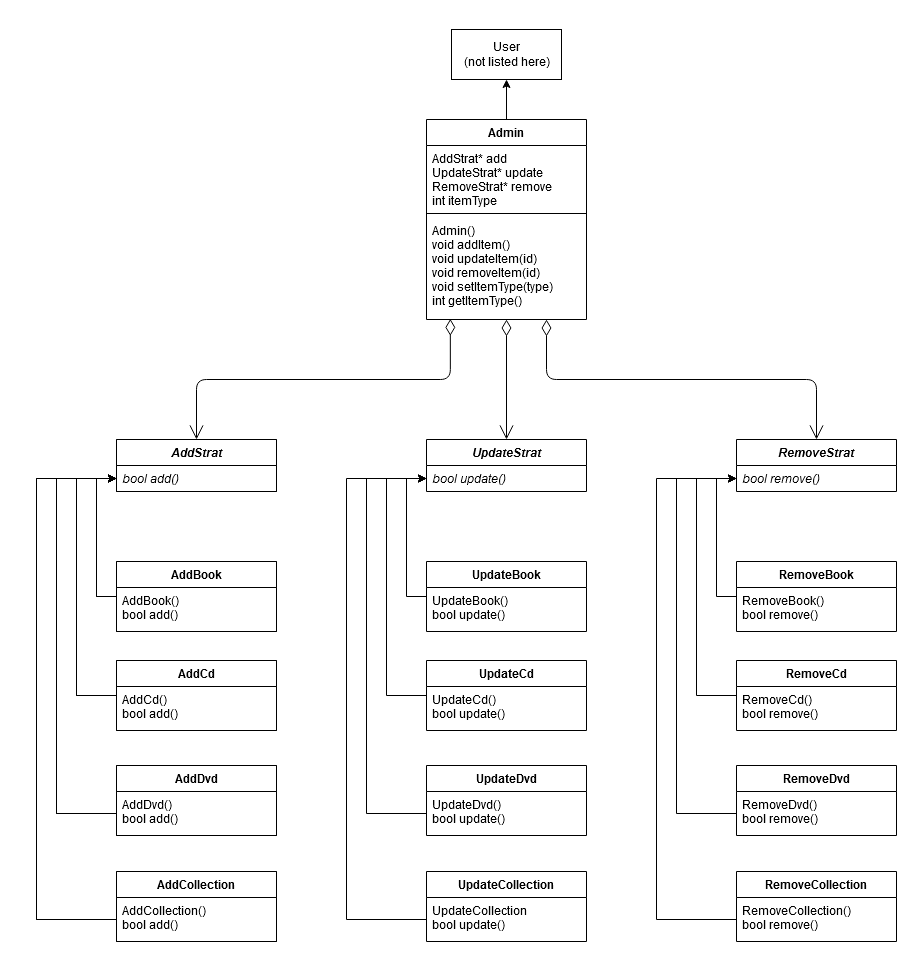

The diagram above was exported from draw.io. Its source (the exported page's mxGraphModel, read from the mxfile embedded in the PNG):
<mxGraphModel dx="2881" dy="1130" grid="1" gridSize="10" guides="1" tooltips="1" connect="1" arrows="1" fold="1" page="1" pageScale="1" pageWidth="850" pageHeight="1100" math="0" shadow="0">
  <root>
    <mxCell id="0" />
    <mxCell id="1" parent="0" />
    <mxCell id="2" style="edgeStyle=orthogonalEdgeStyle;rounded=0;orthogonalLoop=1;jettySize=auto;html=1;exitX=0.5;exitY=0;exitDx=0;exitDy=0;entryX=0.5;entryY=1;entryDx=0;entryDy=0;" edge="1" source="3" target="61" parent="1">
      <mxGeometry relative="1" as="geometry" />
    </mxCell>
    <mxCell id="3" value="Admin" style="swimlane;fontStyle=1;align=center;verticalAlign=top;childLayout=stackLayout;horizontal=1;startSize=26;horizontalStack=0;resizeParent=1;resizeParentMax=0;resizeLast=0;collapsible=1;marginBottom=0;" vertex="1" parent="1">
      <mxGeometry x="1070" y="240" width="160" height="200" as="geometry" />
    </mxCell>
    <mxCell id="4" value="AddStrat* add&#10;UpdateStrat* update&#10;RemoveStrat* remove&#10;int itemType&#10;" style="text;strokeColor=none;fillColor=none;align=left;verticalAlign=top;spacingLeft=4;spacingRight=4;overflow=hidden;rotatable=0;points=[[0,0.5],[1,0.5]];portConstraint=eastwest;" vertex="1" parent="3">
      <mxGeometry y="26" width="160" height="64" as="geometry" />
    </mxCell>
    <mxCell id="5" value="" style="line;strokeWidth=1;fillColor=none;align=left;verticalAlign=middle;spacingTop=-1;spacingLeft=3;spacingRight=3;rotatable=0;labelPosition=right;points=[];portConstraint=eastwest;" vertex="1" parent="3">
      <mxGeometry y="90" width="160" height="8" as="geometry" />
    </mxCell>
    <mxCell id="6" value="Admin()&#10;void addItem()&#10;void updateItem(id)&#10;void removeItem(id)&#10;void setItemType(type)&#10;int getItemType()&#10;" style="text;strokeColor=none;fillColor=none;align=left;verticalAlign=top;spacingLeft=4;spacingRight=4;overflow=hidden;rotatable=0;points=[[0,0.5],[1,0.5]];portConstraint=eastwest;" vertex="1" parent="3">
      <mxGeometry y="98" width="160" height="102" as="geometry" />
    </mxCell>
    <mxCell id="7" value="AddStrat" style="swimlane;fontStyle=3;align=center;verticalAlign=top;childLayout=stackLayout;horizontal=1;startSize=26;horizontalStack=0;resizeParent=1;resizeParentMax=0;resizeLast=0;collapsible=1;marginBottom=0;" vertex="1" parent="1">
      <mxGeometry x="760" y="560" width="160" height="52" as="geometry" />
    </mxCell>
    <mxCell id="8" value="bool add()" style="text;strokeColor=none;fillColor=none;align=left;verticalAlign=top;spacingLeft=4;spacingRight=4;overflow=hidden;rotatable=0;points=[[0,0.5],[1,0.5]];portConstraint=eastwest;fontStyle=2" vertex="1" parent="7">
      <mxGeometry y="26" width="160" height="26" as="geometry" />
    </mxCell>
    <mxCell id="9" style="edgeStyle=orthogonalEdgeStyle;rounded=0;orthogonalLoop=1;jettySize=auto;html=1;exitX=0;exitY=0.5;exitDx=0;exitDy=0;entryX=0;entryY=0.5;entryDx=0;entryDy=0;" edge="1" source="10" target="8" parent="1">
      <mxGeometry relative="1" as="geometry" />
    </mxCell>
    <mxCell id="10" value="AddBook" style="swimlane;fontStyle=1;align=center;verticalAlign=top;childLayout=stackLayout;horizontal=1;startSize=26;horizontalStack=0;resizeParent=1;resizeParentMax=0;resizeLast=0;collapsible=1;marginBottom=0;" vertex="1" parent="1">
      <mxGeometry x="760" y="682" width="160" height="70" as="geometry" />
    </mxCell>
    <mxCell id="11" value="AddBook()&#10;bool add()&#10;" style="text;strokeColor=none;fillColor=none;align=left;verticalAlign=top;spacingLeft=4;spacingRight=4;overflow=hidden;rotatable=0;points=[[0,0.5],[1,0.5]];portConstraint=eastwest;" vertex="1" parent="10">
      <mxGeometry y="26" width="160" height="44" as="geometry" />
    </mxCell>
    <mxCell id="12" style="edgeStyle=orthogonalEdgeStyle;rounded=0;orthogonalLoop=1;jettySize=auto;html=1;exitX=0;exitY=0.5;exitDx=0;exitDy=0;entryX=0;entryY=0.5;entryDx=0;entryDy=0;" edge="1" source="13" target="8" parent="1">
      <mxGeometry relative="1" as="geometry">
        <Array as="points">
          <mxPoint x="720" y="816" />
          <mxPoint x="720" y="599" />
        </Array>
      </mxGeometry>
    </mxCell>
    <mxCell id="13" value="AddCd" style="swimlane;fontStyle=1;align=center;verticalAlign=top;childLayout=stackLayout;horizontal=1;startSize=26;horizontalStack=0;resizeParent=1;resizeParentMax=0;resizeLast=0;collapsible=1;marginBottom=0;" vertex="1" parent="1">
      <mxGeometry x="760" y="781" width="160" height="70" as="geometry" />
    </mxCell>
    <mxCell id="14" value="AddCd()&#10;bool add()" style="text;strokeColor=none;fillColor=none;align=left;verticalAlign=top;spacingLeft=4;spacingRight=4;overflow=hidden;rotatable=0;points=[[0,0.5],[1,0.5]];portConstraint=eastwest;" vertex="1" parent="13">
      <mxGeometry y="26" width="160" height="44" as="geometry" />
    </mxCell>
    <mxCell id="15" value="AddDvd" style="swimlane;fontStyle=1;align=center;verticalAlign=top;childLayout=stackLayout;horizontal=1;startSize=26;horizontalStack=0;resizeParent=1;resizeParentMax=0;resizeLast=0;collapsible=1;marginBottom=0;" vertex="1" parent="1">
      <mxGeometry x="760" y="886" width="160" height="70" as="geometry" />
    </mxCell>
    <mxCell id="16" value="AddDvd()&#10;bool add()&#10;" style="text;strokeColor=none;fillColor=none;align=left;verticalAlign=top;spacingLeft=4;spacingRight=4;overflow=hidden;rotatable=0;points=[[0,0.5],[1,0.5]];portConstraint=eastwest;" vertex="1" parent="15">
      <mxGeometry y="26" width="160" height="44" as="geometry" />
    </mxCell>
    <mxCell id="17" value="AddCollection" style="swimlane;fontStyle=1;align=center;verticalAlign=top;childLayout=stackLayout;horizontal=1;startSize=26;horizontalStack=0;resizeParent=1;resizeParentMax=0;resizeLast=0;collapsible=1;marginBottom=0;" vertex="1" parent="1">
      <mxGeometry x="760" y="992" width="160" height="70" as="geometry" />
    </mxCell>
    <mxCell id="18" value="AddCollection()&#10;bool add()&#10;" style="text;strokeColor=none;fillColor=none;align=left;verticalAlign=top;spacingLeft=4;spacingRight=4;overflow=hidden;rotatable=0;points=[[0,0.5],[1,0.5]];portConstraint=eastwest;" vertex="1" parent="17">
      <mxGeometry y="26" width="160" height="44" as="geometry" />
    </mxCell>
    <mxCell id="19" style="edgeStyle=orthogonalEdgeStyle;rounded=0;orthogonalLoop=1;jettySize=auto;html=1;exitX=0;exitY=0.5;exitDx=0;exitDy=0;entryX=0;entryY=0.5;entryDx=0;entryDy=0;" edge="1" source="16" target="8" parent="1">
      <mxGeometry relative="1" as="geometry">
        <Array as="points">
          <mxPoint x="700" y="934" />
          <mxPoint x="700" y="599" />
        </Array>
      </mxGeometry>
    </mxCell>
    <mxCell id="20" style="edgeStyle=orthogonalEdgeStyle;rounded=0;orthogonalLoop=1;jettySize=auto;html=1;exitX=0;exitY=0.5;exitDx=0;exitDy=0;entryX=0;entryY=0.5;entryDx=0;entryDy=0;" edge="1" source="18" target="8" parent="1">
      <mxGeometry relative="1" as="geometry">
        <Array as="points">
          <mxPoint x="680" y="1040" />
          <mxPoint x="680" y="599" />
        </Array>
      </mxGeometry>
    </mxCell>
    <mxCell id="21" value="AddStrat" style="swimlane;fontStyle=3;align=center;verticalAlign=top;childLayout=stackLayout;horizontal=1;startSize=26;horizontalStack=0;resizeParent=1;resizeParentMax=0;resizeLast=0;collapsible=1;marginBottom=0;" vertex="1" parent="1">
      <mxGeometry x="760" y="560" width="160" height="52" as="geometry" />
    </mxCell>
    <mxCell id="22" style="edgeStyle=orthogonalEdgeStyle;rounded=0;orthogonalLoop=1;jettySize=auto;html=1;exitX=0;exitY=0.5;exitDx=0;exitDy=0;entryX=0;entryY=0.5;entryDx=0;entryDy=0;" edge="1" source="23" parent="1">
      <mxGeometry relative="1" as="geometry">
        <mxPoint x="760" y="599" as="targetPoint" />
        <Array as="points">
          <mxPoint x="740" y="717" />
          <mxPoint x="740" y="599" />
        </Array>
      </mxGeometry>
    </mxCell>
    <mxCell id="23" value="AddBook" style="swimlane;fontStyle=1;align=center;verticalAlign=top;childLayout=stackLayout;horizontal=1;startSize=26;horizontalStack=0;resizeParent=1;resizeParentMax=0;resizeLast=0;collapsible=1;marginBottom=0;" vertex="1" parent="1">
      <mxGeometry x="760" y="682" width="160" height="70" as="geometry" />
    </mxCell>
    <mxCell id="24" style="edgeStyle=orthogonalEdgeStyle;rounded=0;orthogonalLoop=1;jettySize=auto;html=1;exitX=0;exitY=0.5;exitDx=0;exitDy=0;entryX=0;entryY=0.5;entryDx=0;entryDy=0;" edge="1" source="25" parent="1">
      <mxGeometry relative="1" as="geometry">
        <Array as="points">
          <mxPoint x="720" y="816" />
          <mxPoint x="720" y="599" />
        </Array>
        <mxPoint x="760" y="599" as="targetPoint" />
      </mxGeometry>
    </mxCell>
    <mxCell id="25" value="AddCd" style="swimlane;fontStyle=1;align=center;verticalAlign=top;childLayout=stackLayout;horizontal=1;startSize=26;horizontalStack=0;resizeParent=1;resizeParentMax=0;resizeLast=0;collapsible=1;marginBottom=0;" vertex="1" parent="1">
      <mxGeometry x="760" y="781" width="160" height="70" as="geometry" />
    </mxCell>
    <mxCell id="26" value="AddDvd" style="swimlane;fontStyle=1;align=center;verticalAlign=top;childLayout=stackLayout;horizontal=1;startSize=26;horizontalStack=0;resizeParent=1;resizeParentMax=0;resizeLast=0;collapsible=1;marginBottom=0;" vertex="1" parent="1">
      <mxGeometry x="760" y="886" width="160" height="70" as="geometry" />
    </mxCell>
    <mxCell id="27" value="AddCollection" style="swimlane;fontStyle=1;align=center;verticalAlign=top;childLayout=stackLayout;horizontal=1;startSize=26;horizontalStack=0;resizeParent=1;resizeParentMax=0;resizeLast=0;collapsible=1;marginBottom=0;" vertex="1" parent="1">
      <mxGeometry x="760" y="992" width="160" height="70" as="geometry" />
    </mxCell>
    <mxCell id="28" style="edgeStyle=orthogonalEdgeStyle;rounded=0;orthogonalLoop=1;jettySize=auto;html=1;exitX=0;exitY=0.5;exitDx=0;exitDy=0;entryX=0;entryY=0.5;entryDx=0;entryDy=0;" edge="1" parent="1">
      <mxGeometry relative="1" as="geometry">
        <Array as="points">
          <mxPoint x="700" y="934" />
          <mxPoint x="700" y="599" />
        </Array>
        <mxPoint x="760" y="934" as="sourcePoint" />
        <mxPoint x="760" y="599" as="targetPoint" />
      </mxGeometry>
    </mxCell>
    <mxCell id="29" style="edgeStyle=orthogonalEdgeStyle;rounded=0;orthogonalLoop=1;jettySize=auto;html=1;exitX=0;exitY=0.5;exitDx=0;exitDy=0;entryX=0;entryY=0.5;entryDx=0;entryDy=0;" edge="1" parent="1">
      <mxGeometry relative="1" as="geometry">
        <Array as="points">
          <mxPoint x="680" y="1040" />
          <mxPoint x="680" y="599" />
        </Array>
        <mxPoint x="760" y="1040" as="sourcePoint" />
        <mxPoint x="760" y="599" as="targetPoint" />
      </mxGeometry>
    </mxCell>
    <mxCell id="30" value="UpdateStrat" style="swimlane;fontStyle=3;align=center;verticalAlign=top;childLayout=stackLayout;horizontal=1;startSize=26;horizontalStack=0;resizeParent=1;resizeParentMax=0;resizeLast=0;collapsible=1;marginBottom=0;" vertex="1" parent="1">
      <mxGeometry x="1070" y="560" width="160" height="52" as="geometry" />
    </mxCell>
    <mxCell id="31" value="bool update()" style="text;strokeColor=none;fillColor=none;align=left;verticalAlign=top;spacingLeft=4;spacingRight=4;overflow=hidden;rotatable=0;points=[[0,0.5],[1,0.5]];portConstraint=eastwest;fontStyle=2" vertex="1" parent="30">
      <mxGeometry y="26" width="160" height="26" as="geometry" />
    </mxCell>
    <mxCell id="32" style="edgeStyle=orthogonalEdgeStyle;rounded=0;orthogonalLoop=1;jettySize=auto;html=1;exitX=0;exitY=0.5;exitDx=0;exitDy=0;entryX=0;entryY=0.5;entryDx=0;entryDy=0;" edge="1" source="33" target="31" parent="1">
      <mxGeometry relative="1" as="geometry" />
    </mxCell>
    <mxCell id="33" value="UpdateBook" style="swimlane;fontStyle=1;align=center;verticalAlign=top;childLayout=stackLayout;horizontal=1;startSize=26;horizontalStack=0;resizeParent=1;resizeParentMax=0;resizeLast=0;collapsible=1;marginBottom=0;" vertex="1" parent="1">
      <mxGeometry x="1070" y="682" width="160" height="70" as="geometry" />
    </mxCell>
    <mxCell id="34" value="UpdateBook()&#10;bool update()&#10;" style="text;strokeColor=none;fillColor=none;align=left;verticalAlign=top;spacingLeft=4;spacingRight=4;overflow=hidden;rotatable=0;points=[[0,0.5],[1,0.5]];portConstraint=eastwest;" vertex="1" parent="33">
      <mxGeometry y="26" width="160" height="44" as="geometry" />
    </mxCell>
    <mxCell id="35" style="edgeStyle=orthogonalEdgeStyle;rounded=0;orthogonalLoop=1;jettySize=auto;html=1;exitX=0;exitY=0.5;exitDx=0;exitDy=0;entryX=0;entryY=0.5;entryDx=0;entryDy=0;" edge="1" source="36" target="31" parent="1">
      <mxGeometry relative="1" as="geometry">
        <Array as="points">
          <mxPoint x="1030" y="816" />
          <mxPoint x="1030" y="599" />
        </Array>
      </mxGeometry>
    </mxCell>
    <mxCell id="36" value="UpdateCd" style="swimlane;fontStyle=1;align=center;verticalAlign=top;childLayout=stackLayout;horizontal=1;startSize=26;horizontalStack=0;resizeParent=1;resizeParentMax=0;resizeLast=0;collapsible=1;marginBottom=0;" vertex="1" parent="1">
      <mxGeometry x="1070" y="781" width="160" height="70" as="geometry" />
    </mxCell>
    <mxCell id="37" value="UpdateCd()&#10;bool update()&#10;" style="text;strokeColor=none;fillColor=none;align=left;verticalAlign=top;spacingLeft=4;spacingRight=4;overflow=hidden;rotatable=0;points=[[0,0.5],[1,0.5]];portConstraint=eastwest;" vertex="1" parent="36">
      <mxGeometry y="26" width="160" height="44" as="geometry" />
    </mxCell>
    <mxCell id="38" value="UpdateDvd" style="swimlane;fontStyle=1;align=center;verticalAlign=top;childLayout=stackLayout;horizontal=1;startSize=26;horizontalStack=0;resizeParent=1;resizeParentMax=0;resizeLast=0;collapsible=1;marginBottom=0;" vertex="1" parent="1">
      <mxGeometry x="1070" y="886" width="160" height="70" as="geometry" />
    </mxCell>
    <mxCell id="39" value="UpdateDvd()&#10;bool update()&#10;" style="text;strokeColor=none;fillColor=none;align=left;verticalAlign=top;spacingLeft=4;spacingRight=4;overflow=hidden;rotatable=0;points=[[0,0.5],[1,0.5]];portConstraint=eastwest;" vertex="1" parent="38">
      <mxGeometry y="26" width="160" height="44" as="geometry" />
    </mxCell>
    <mxCell id="40" value="UpdateCollection" style="swimlane;fontStyle=1;align=center;verticalAlign=top;childLayout=stackLayout;horizontal=1;startSize=26;horizontalStack=0;resizeParent=1;resizeParentMax=0;resizeLast=0;collapsible=1;marginBottom=0;" vertex="1" parent="1">
      <mxGeometry x="1070" y="992" width="160" height="70" as="geometry" />
    </mxCell>
    <mxCell id="41" value="UpdateCollection&#10;bool update()&#10;" style="text;strokeColor=none;fillColor=none;align=left;verticalAlign=top;spacingLeft=4;spacingRight=4;overflow=hidden;rotatable=0;points=[[0,0.5],[1,0.5]];portConstraint=eastwest;" vertex="1" parent="40">
      <mxGeometry y="26" width="160" height="44" as="geometry" />
    </mxCell>
    <mxCell id="42" style="edgeStyle=orthogonalEdgeStyle;rounded=0;orthogonalLoop=1;jettySize=auto;html=1;exitX=0;exitY=0.5;exitDx=0;exitDy=0;entryX=0;entryY=0.5;entryDx=0;entryDy=0;" edge="1" source="39" target="31" parent="1">
      <mxGeometry relative="1" as="geometry">
        <Array as="points">
          <mxPoint x="1010" y="934" />
          <mxPoint x="1010" y="599" />
        </Array>
      </mxGeometry>
    </mxCell>
    <mxCell id="43" style="edgeStyle=orthogonalEdgeStyle;rounded=0;orthogonalLoop=1;jettySize=auto;html=1;exitX=0;exitY=0.5;exitDx=0;exitDy=0;entryX=0;entryY=0.5;entryDx=0;entryDy=0;" edge="1" source="41" target="31" parent="1">
      <mxGeometry relative="1" as="geometry">
        <Array as="points">
          <mxPoint x="990" y="1040" />
          <mxPoint x="990" y="599" />
        </Array>
      </mxGeometry>
    </mxCell>
    <mxCell id="44" value="RemoveStrat" style="swimlane;fontStyle=3;align=center;verticalAlign=top;childLayout=stackLayout;horizontal=1;startSize=26;horizontalStack=0;resizeParent=1;resizeParentMax=0;resizeLast=0;collapsible=1;marginBottom=0;" vertex="1" parent="1">
      <mxGeometry x="1380" y="560" width="160" height="52" as="geometry" />
    </mxCell>
    <mxCell id="45" value="bool remove()" style="text;strokeColor=none;fillColor=none;align=left;verticalAlign=top;spacingLeft=4;spacingRight=4;overflow=hidden;rotatable=0;points=[[0,0.5],[1,0.5]];portConstraint=eastwest;fontStyle=2" vertex="1" parent="44">
      <mxGeometry y="26" width="160" height="26" as="geometry" />
    </mxCell>
    <mxCell id="46" style="edgeStyle=orthogonalEdgeStyle;rounded=0;orthogonalLoop=1;jettySize=auto;html=1;exitX=0;exitY=0.5;exitDx=0;exitDy=0;entryX=0;entryY=0.5;entryDx=0;entryDy=0;" edge="1" source="47" target="45" parent="1">
      <mxGeometry relative="1" as="geometry" />
    </mxCell>
    <mxCell id="47" value="RemoveBook" style="swimlane;fontStyle=1;align=center;verticalAlign=top;childLayout=stackLayout;horizontal=1;startSize=26;horizontalStack=0;resizeParent=1;resizeParentMax=0;resizeLast=0;collapsible=1;marginBottom=0;" vertex="1" parent="1">
      <mxGeometry x="1380" y="682" width="160" height="70" as="geometry" />
    </mxCell>
    <mxCell id="48" value="RemoveBook()&#10;bool remove()&#10;" style="text;strokeColor=none;fillColor=none;align=left;verticalAlign=top;spacingLeft=4;spacingRight=4;overflow=hidden;rotatable=0;points=[[0,0.5],[1,0.5]];portConstraint=eastwest;" vertex="1" parent="47">
      <mxGeometry y="26" width="160" height="44" as="geometry" />
    </mxCell>
    <mxCell id="49" style="edgeStyle=orthogonalEdgeStyle;rounded=0;orthogonalLoop=1;jettySize=auto;html=1;exitX=0;exitY=0.5;exitDx=0;exitDy=0;entryX=0;entryY=0.5;entryDx=0;entryDy=0;" edge="1" source="50" target="45" parent="1">
      <mxGeometry relative="1" as="geometry">
        <Array as="points">
          <mxPoint x="1340" y="816" />
          <mxPoint x="1340" y="599" />
        </Array>
      </mxGeometry>
    </mxCell>
    <mxCell id="50" value="RemoveCd" style="swimlane;fontStyle=1;align=center;verticalAlign=top;childLayout=stackLayout;horizontal=1;startSize=26;horizontalStack=0;resizeParent=1;resizeParentMax=0;resizeLast=0;collapsible=1;marginBottom=0;" vertex="1" parent="1">
      <mxGeometry x="1380" y="781" width="160" height="70" as="geometry" />
    </mxCell>
    <mxCell id="51" value="RemoveCd()&#10;bool remove()&#10;" style="text;strokeColor=none;fillColor=none;align=left;verticalAlign=top;spacingLeft=4;spacingRight=4;overflow=hidden;rotatable=0;points=[[0,0.5],[1,0.5]];portConstraint=eastwest;" vertex="1" parent="50">
      <mxGeometry y="26" width="160" height="44" as="geometry" />
    </mxCell>
    <mxCell id="52" value="RemoveDvd" style="swimlane;fontStyle=1;align=center;verticalAlign=top;childLayout=stackLayout;horizontal=1;startSize=26;horizontalStack=0;resizeParent=1;resizeParentMax=0;resizeLast=0;collapsible=1;marginBottom=0;" vertex="1" parent="1">
      <mxGeometry x="1380" y="886" width="160" height="70" as="geometry" />
    </mxCell>
    <mxCell id="53" value="RemoveDvd()&#10;bool remove()&#10;" style="text;strokeColor=none;fillColor=none;align=left;verticalAlign=top;spacingLeft=4;spacingRight=4;overflow=hidden;rotatable=0;points=[[0,0.5],[1,0.5]];portConstraint=eastwest;" vertex="1" parent="52">
      <mxGeometry y="26" width="160" height="44" as="geometry" />
    </mxCell>
    <mxCell id="54" value="RemoveCollection" style="swimlane;fontStyle=1;align=center;verticalAlign=top;childLayout=stackLayout;horizontal=1;startSize=26;horizontalStack=0;resizeParent=1;resizeParentMax=0;resizeLast=0;collapsible=1;marginBottom=0;" vertex="1" parent="1">
      <mxGeometry x="1380" y="992" width="160" height="70" as="geometry" />
    </mxCell>
    <mxCell id="55" value="RemoveCollection()&#10;bool remove()&#10;" style="text;strokeColor=none;fillColor=none;align=left;verticalAlign=top;spacingLeft=4;spacingRight=4;overflow=hidden;rotatable=0;points=[[0,0.5],[1,0.5]];portConstraint=eastwest;" vertex="1" parent="54">
      <mxGeometry y="26" width="160" height="44" as="geometry" />
    </mxCell>
    <mxCell id="56" style="edgeStyle=orthogonalEdgeStyle;rounded=0;orthogonalLoop=1;jettySize=auto;html=1;exitX=0;exitY=0.5;exitDx=0;exitDy=0;entryX=0;entryY=0.5;entryDx=0;entryDy=0;" edge="1" source="53" target="45" parent="1">
      <mxGeometry relative="1" as="geometry">
        <Array as="points">
          <mxPoint x="1320" y="934" />
          <mxPoint x="1320" y="599" />
        </Array>
      </mxGeometry>
    </mxCell>
    <mxCell id="57" style="edgeStyle=orthogonalEdgeStyle;rounded=0;orthogonalLoop=1;jettySize=auto;html=1;exitX=0;exitY=0.5;exitDx=0;exitDy=0;entryX=0;entryY=0.5;entryDx=0;entryDy=0;" edge="1" source="55" target="45" parent="1">
      <mxGeometry relative="1" as="geometry">
        <Array as="points">
          <mxPoint x="1300" y="1040" />
          <mxPoint x="1300" y="599" />
        </Array>
      </mxGeometry>
    </mxCell>
    <mxCell id="58" value="" style="endArrow=open;html=1;endSize=12;startArrow=diamondThin;startSize=14;startFill=0;edgeStyle=orthogonalEdgeStyle;align=left;verticalAlign=bottom;exitX=0.149;exitY=0.994;exitDx=0;exitDy=0;exitPerimeter=0;entryX=0.5;entryY=0;entryDx=0;entryDy=0;" edge="1" source="6" target="21" parent="1">
      <mxGeometry x="-0.7607" y="26" relative="1" as="geometry">
        <mxPoint x="1030" y="570" as="sourcePoint" />
        <mxPoint x="1190" y="570" as="targetPoint" />
        <Array as="points">
          <mxPoint x="1094" y="500" />
          <mxPoint x="840" y="500" />
        </Array>
        <mxPoint as="offset" />
      </mxGeometry>
    </mxCell>
    <mxCell id="59" value="" style="endArrow=open;html=1;endSize=12;startArrow=diamondThin;startSize=14;startFill=0;edgeStyle=orthogonalEdgeStyle;align=left;verticalAlign=bottom;entryX=0.5;entryY=0;entryDx=0;entryDy=0;exitX=0.5;exitY=1;exitDx=0;exitDy=0;" edge="1" source="3" target="30" parent="1">
      <mxGeometry x="0.0145" y="50" relative="1" as="geometry">
        <mxPoint x="1150" y="490" as="sourcePoint" />
        <mxPoint x="810" y="628" as="targetPoint" />
        <mxPoint as="offset" />
      </mxGeometry>
    </mxCell>
    <mxCell id="60" value="" style="endArrow=open;html=1;endSize=12;startArrow=diamondThin;startSize=14;startFill=0;edgeStyle=orthogonalEdgeStyle;align=left;verticalAlign=bottom;entryX=0.5;entryY=0;entryDx=0;entryDy=0;exitX=0.75;exitY=1;exitDx=0;exitDy=0;" edge="1" source="3" target="44" parent="1">
      <mxGeometry x="-1" y="3" relative="1" as="geometry">
        <mxPoint x="1203" y="490" as="sourcePoint" />
        <mxPoint x="1360" y="560" as="targetPoint" />
        <Array as="points">
          <mxPoint x="1190" y="500" />
          <mxPoint x="1460" y="500" />
        </Array>
      </mxGeometry>
    </mxCell>
    <mxCell id="61" value="&lt;div&gt;User&lt;/div&gt;&lt;div&gt;(not listed here)&lt;br&gt;&lt;/div&gt;" style="html=1;" vertex="1" parent="1">
      <mxGeometry x="1095" y="150" width="110" height="50" as="geometry" />
    </mxCell>
  </root>
</mxGraphModel>